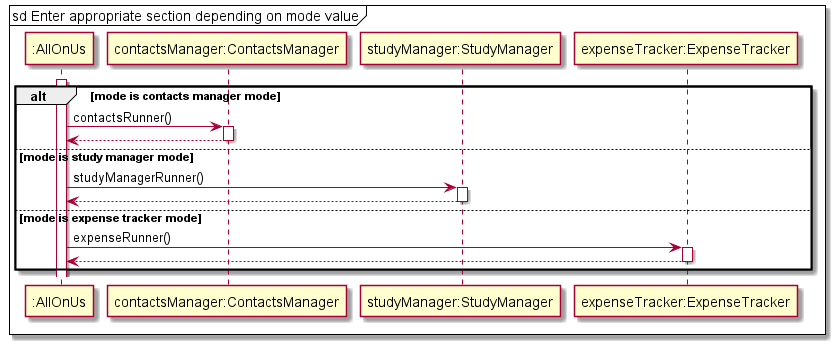

The diagram above was rendered by PlantUML. Its source (embedded in the PNG):
@startuml
'https://plantuml.com/sequence-diagram

skinparam guillemet false

mainframe sd Enter appropriate section depending on mode value
activate ":AllOnUs"
alt mode is contacts manager mode
    ":AllOnUs" -> "contactsManager:ContactsManager" ++: contactsRunner()
    "contactsManager:ContactsManager" --> ":AllOnUs" --
else mode is study manager mode
    ":AllOnUs" -> "studyManager:StudyManager" ++: studyManagerRunner()
    "studyManager:StudyManager" --> ":AllOnUs" --
else mode is expense tracker mode
    ":AllOnUs" -> "expenseTracker:ExpenseTracker" ++: expenseRunner()
    "expenseTracker:ExpenseTracker" --> ":AllOnUs" --

end
@enduml